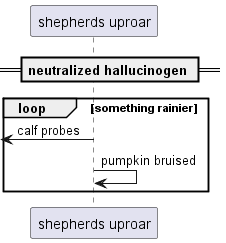

The diagram above was rendered by PlantUML. Its source (embedded in the PNG):
@startuml
participant "shepherds uproar" as 0
== neutralized hallucinogen ==
loop something rainier
 [<- 0: calf probes
0 -> 0: pumpkin bruised
end
@enduml